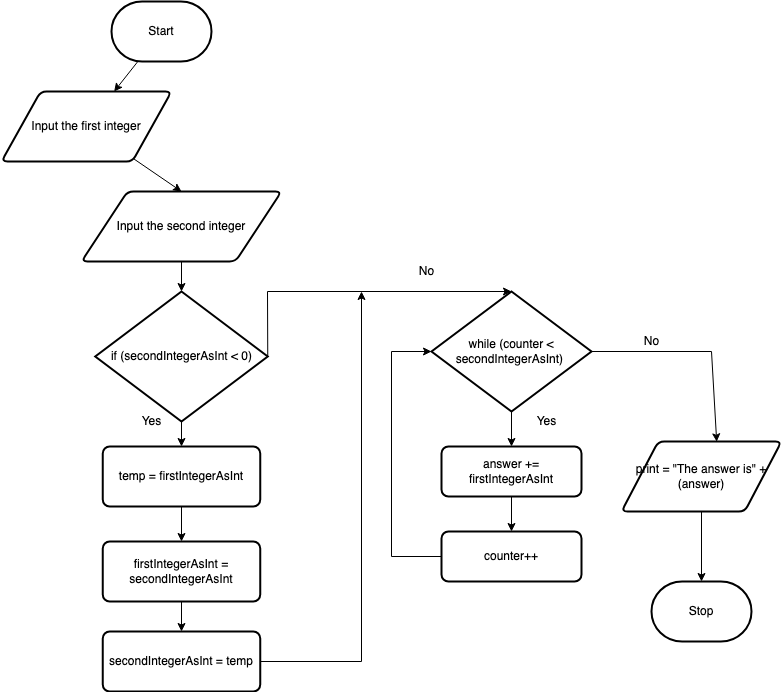

The diagram above was exported from draw.io. Its source (the exported page's mxGraphModel, read from the mxfile embedded in the PNG):
<mxGraphModel dx="1559" dy="1032" grid="1" gridSize="10" guides="1" tooltips="1" connect="1" arrows="1" fold="1" page="1" pageScale="1" pageWidth="850" pageHeight="1100" math="0" shadow="0">
  <root>
    <mxCell id="0" />
    <mxCell id="1" parent="0" />
    <mxCell id="7" style="edgeStyle=none;html=1;" parent="1" source="2" target="3" edge="1">
      <mxGeometry relative="1" as="geometry" />
    </mxCell>
    <mxCell id="2" value="Start" style="strokeWidth=2;html=1;shape=mxgraph.flowchart.terminator;whiteSpace=wrap;" parent="1" vertex="1">
      <mxGeometry x="310" y="80" width="100" height="60" as="geometry" />
    </mxCell>
    <mxCell id="11" style="edgeStyle=none;html=1;entryX=0.5;entryY=0;entryDx=0;entryDy=0;" parent="1" source="3" target="10" edge="1">
      <mxGeometry relative="1" as="geometry" />
    </mxCell>
    <mxCell id="3" value="Input the first integer" style="shape=parallelogram;html=1;strokeWidth=2;perimeter=parallelogramPerimeter;whiteSpace=wrap;rounded=1;arcSize=12;size=0.23;" parent="1" vertex="1">
      <mxGeometry x="200" y="170" width="170" height="70" as="geometry" />
    </mxCell>
    <mxCell id="27" style="edgeStyle=none;rounded=0;html=1;" parent="1" source="10" target="22" edge="1">
      <mxGeometry relative="1" as="geometry" />
    </mxCell>
    <mxCell id="10" value="Input the second integer" style="shape=parallelogram;html=1;strokeWidth=2;perimeter=parallelogramPerimeter;whiteSpace=wrap;rounded=1;arcSize=12;size=0.23;" parent="1" vertex="1">
      <mxGeometry x="280" y="270" width="200" height="70" as="geometry" />
    </mxCell>
    <mxCell id="39" style="edgeStyle=none;html=1;entryX=0.5;entryY=0;entryDx=0;entryDy=0;" parent="1" source="12" target="38" edge="1">
      <mxGeometry relative="1" as="geometry" />
    </mxCell>
    <mxCell id="44" style="edgeStyle=none;rounded=0;html=1;entryX=0.595;entryY=0.004;entryDx=0;entryDy=0;entryPerimeter=0;" parent="1" source="12" target="20" edge="1">
      <mxGeometry relative="1" as="geometry">
        <Array as="points">
          <mxPoint x="910" y="430" />
        </Array>
      </mxGeometry>
    </mxCell>
    <mxCell id="12" value="&lt;div&gt;while (counter &amp;lt; secondIntegerAsInt)&amp;nbsp;&lt;/div&gt;" style="strokeWidth=2;html=1;shape=mxgraph.flowchart.decision;whiteSpace=wrap;" parent="1" vertex="1">
      <mxGeometry x="630" y="370" width="160" height="120" as="geometry" />
    </mxCell>
    <mxCell id="36" style="edgeStyle=none;rounded=0;html=1;entryX=0.5;entryY=0;entryDx=0;entryDy=0;entryPerimeter=0;" parent="1" source="20" target="32" edge="1">
      <mxGeometry relative="1" as="geometry" />
    </mxCell>
    <mxCell id="20" value="print = &quot;The answer is&quot; + (answer)" style="shape=parallelogram;html=1;strokeWidth=2;perimeter=parallelogramPerimeter;whiteSpace=wrap;rounded=1;arcSize=12;size=0.23;" parent="1" vertex="1">
      <mxGeometry x="820" y="520" width="160" height="70" as="geometry" />
    </mxCell>
    <mxCell id="26" style="edgeStyle=none;rounded=0;html=1;" parent="1" source="22" target="25" edge="1">
      <mxGeometry relative="1" as="geometry" />
    </mxCell>
    <mxCell id="31" style="edgeStyle=none;rounded=0;html=1;entryX=0.5;entryY=0;entryDx=0;entryDy=0;entryPerimeter=0;exitX=1;exitY=0.5;exitDx=0;exitDy=0;exitPerimeter=0;" parent="1" source="22" target="12" edge="1">
      <mxGeometry relative="1" as="geometry">
        <Array as="points">
          <mxPoint x="466" y="370" />
        </Array>
      </mxGeometry>
    </mxCell>
    <mxCell id="22" value="if (secondIntegerAsInt &amp;lt; 0)" style="strokeWidth=2;html=1;shape=mxgraph.flowchart.decision;whiteSpace=wrap;" parent="1" vertex="1">
      <mxGeometry x="293.75" y="370" width="172.5" height="130" as="geometry" />
    </mxCell>
    <mxCell id="51" style="edgeStyle=none;html=1;" edge="1" parent="1" source="25" target="50">
      <mxGeometry relative="1" as="geometry" />
    </mxCell>
    <mxCell id="25" value="temp = firstIntegerAsInt" style="rounded=1;whiteSpace=wrap;html=1;absoluteArcSize=1;arcSize=14;strokeWidth=2;" parent="1" vertex="1">
      <mxGeometry x="301.25" y="525" width="157.5" height="60" as="geometry" />
    </mxCell>
    <mxCell id="32" value="Stop" style="strokeWidth=2;html=1;shape=mxgraph.flowchart.terminator;whiteSpace=wrap;" parent="1" vertex="1">
      <mxGeometry x="850" y="660" width="100" height="60" as="geometry" />
    </mxCell>
    <mxCell id="43" style="edgeStyle=none;html=1;rounded=0;entryX=0;entryY=0.5;entryDx=0;entryDy=0;entryPerimeter=0;" parent="1" source="37" target="12" edge="1">
      <mxGeometry relative="1" as="geometry">
        <mxPoint x="590" y="430" as="targetPoint" />
        <Array as="points">
          <mxPoint x="590" y="635" />
          <mxPoint x="590" y="430" />
        </Array>
      </mxGeometry>
    </mxCell>
    <mxCell id="37" value="counter++" style="rounded=1;whiteSpace=wrap;html=1;absoluteArcSize=1;arcSize=14;strokeWidth=2;" parent="1" vertex="1">
      <mxGeometry x="640" y="610" width="140" height="50" as="geometry" />
    </mxCell>
    <mxCell id="41" style="edgeStyle=none;html=1;entryX=0.5;entryY=0;entryDx=0;entryDy=0;" parent="1" source="38" target="37" edge="1">
      <mxGeometry relative="1" as="geometry" />
    </mxCell>
    <mxCell id="38" value="answer += firstIntegerAsInt" style="rounded=1;whiteSpace=wrap;html=1;absoluteArcSize=1;arcSize=14;strokeWidth=2;" parent="1" vertex="1">
      <mxGeometry x="640" y="525" width="140" height="50" as="geometry" />
    </mxCell>
    <mxCell id="45" value="No" style="text;html=1;resizable=0;autosize=1;align=center;verticalAlign=middle;points=[];fillColor=none;strokeColor=none;rounded=0;" parent="1" vertex="1">
      <mxGeometry x="835" y="410" width="30" height="20" as="geometry" />
    </mxCell>
    <mxCell id="47" value="Yes" style="text;html=1;resizable=0;autosize=1;align=center;verticalAlign=middle;points=[];fillColor=none;strokeColor=none;rounded=0;" parent="1" vertex="1">
      <mxGeometry x="725" y="490" width="40" height="20" as="geometry" />
    </mxCell>
    <mxCell id="48" value="Yes" style="text;html=1;resizable=0;autosize=1;align=center;verticalAlign=middle;points=[];fillColor=none;strokeColor=none;rounded=0;" parent="1" vertex="1">
      <mxGeometry x="330" y="490" width="40" height="20" as="geometry" />
    </mxCell>
    <mxCell id="49" value="No" style="text;html=1;resizable=0;autosize=1;align=center;verticalAlign=middle;points=[];fillColor=none;strokeColor=none;rounded=0;" parent="1" vertex="1">
      <mxGeometry x="610" y="340" width="30" height="20" as="geometry" />
    </mxCell>
    <mxCell id="53" style="edgeStyle=none;html=1;entryX=0.5;entryY=0;entryDx=0;entryDy=0;" edge="1" parent="1" source="50" target="52">
      <mxGeometry relative="1" as="geometry" />
    </mxCell>
    <mxCell id="50" value="firstIntegerAsInt = secondIntegerAsInt" style="rounded=1;whiteSpace=wrap;html=1;absoluteArcSize=1;arcSize=14;strokeWidth=2;" vertex="1" parent="1">
      <mxGeometry x="301.25" y="620" width="157.5" height="60" as="geometry" />
    </mxCell>
    <mxCell id="54" style="edgeStyle=none;html=1;exitX=1;exitY=0.5;exitDx=0;exitDy=0;rounded=0;" edge="1" parent="1" source="52">
      <mxGeometry relative="1" as="geometry">
        <mxPoint x="560" y="370" as="targetPoint" />
        <Array as="points">
          <mxPoint x="560" y="740" />
        </Array>
      </mxGeometry>
    </mxCell>
    <mxCell id="52" value="secondIntegerAsInt = temp" style="rounded=1;whiteSpace=wrap;html=1;absoluteArcSize=1;arcSize=14;strokeWidth=2;" vertex="1" parent="1">
      <mxGeometry x="301.25" y="710" width="157.5" height="60" as="geometry" />
    </mxCell>
  </root>
</mxGraphModel>